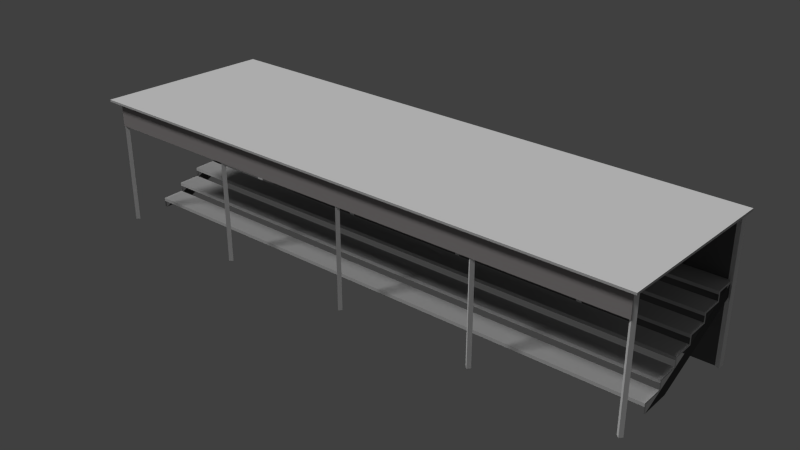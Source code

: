 # Source: NRO_Tribunes.blend  (saved by Blender 2.75.0; exported with 4.5.12 LTS)
import bpy
from mathutils import Matrix  # noqa: F401  (used for matrix-valued properties, if any)

bpy.ops.wm.read_factory_settings(use_empty=True)
scene = bpy.context.scene
scene.name = 'Scene'

# ---- collections
col_collection_1 = bpy.data.collections.new('Collection 1'); scene.collection.children.link(col_collection_1)

# ---- materials (node trees are filled in below, after node groups)
mat_trib2 = bpy.data.materials.new('trib2')
mat_trib2.alpha_threshold = 0.0
mat_trib2.use_transparent_shadow = False
mat_trib2.diffuse_color = (1.0, 1.0, 1.0, 1.0)
mat_trib2.roughness = 0.5
mat_trib_wall = bpy.data.materials.new('trib_wall')
mat_trib_wall.alpha_threshold = 0.0
mat_trib_wall.use_transparent_shadow = False
mat_trib_wall.diffuse_color = (0.6738, 0.6738, 0.6738, 1.0)
mat_trib_wall.roughness = 0.5
mat_trib_adv = bpy.data.materials.new('trib_adv')
mat_trib_adv.alpha_threshold = 0.0
mat_trib_adv.use_transparent_shadow = False
mat_trib_adv.diffuse_color = (0.402, 0.3763, 0.3763, 1.0)
mat_trib_adv.roughness = 0.5
mat_trib_dark = bpy.data.materials.new('trib_dark')
mat_trib_dark.alpha_threshold = 0.0
mat_trib_dark.use_transparent_shadow = False
mat_trib_dark.diffuse_color = (0.08714, 0.08714, 0.08714, 1.0)
mat_trib_dark.roughness = 0.5
mat_trib0090 = bpy.data.materials.new('trib0090')
mat_trib0090.alpha_threshold = 0.0
mat_trib0090.use_transparent_shadow = False
mat_trib0090.diffuse_color = (0.1376, 0.1376, 0.1376, 1.0)
mat_trib0090.roughness = 0.5

# ---- material node trees

# ---- world
world_world = bpy.data.worlds.new('World'); scene.world = world_world
world_world.color = (0.05088, 0.05088, 0.05088)
world_world.use_sun_shadow = False
world_world.sun_shadow_jitter_overblur = 0.0
world_world.cycles.sampling_method = 'MANUAL'
world_world.cycles.sample_map_resolution = 256

# ---- lights
light_sun = bpy.data.lights.new('Sun', 'SUN')
light_sun.transmission_factor = 0.0
light_sun.angle = 0.1993
light_sun.energy = 1.0
light_sun.shadow_buffer_clip_start = 0.5
light_sun.shadow_soft_size = 0.1
light_sun.shadow_cascade_max_distance = 1000.0
light_sun.cycles.use_multiple_importance_sampling = False
light_hemi = bpy.data.lights.new('Hemi', 'SUN')
light_hemi.transmission_factor = 0.0
light_hemi.angle = 0.1993
light_hemi.energy = 1.0
light_hemi.shadow_buffer_clip_start = 0.5
light_hemi.shadow_soft_size = 0.1
light_hemi.shadow_cascade_max_distance = 1000.0
light_hemi.cycles.use_multiple_importance_sampling = False

# ---- meshes
me_obje0062 = bpy.data.meshes.new('obje0062')
me_obje0062.from_pydata([(11.28, -36.01, -1.823), (11.28, -36.01, 7.661), (10.77, -36.01, -1.823), (10.77, -36.01, 7.682), (10.96, -35.64, 7.682), (10.96, -35.64, -1.823), (10.95, -27.21, -1.823), (10.95, -27.21, 7.661), (10.77, -27.0, 7.682), (10.95, -26.77, -1.823), (10.77, -27.0, -1.823), (10.95, -26.77, 7.682), (-0.172, -27.0, -2.384e-07), (0.0112, -27.17, -2.384e-07), (0.0112, -27.17, 8.214), (-0.172, -27.0, 8.235), (0.01105, -26.81, 8.235), (0.007503, -18.2, -2.384e-07), (0.007503, -18.2, 8.214), (-0.1684, -35.89, 8.235), (0.01486, -36.06, -2.384e-07), (0.01486, -36.06, 8.214), (-0.1684, -35.89, -2.384e-07), (0.01471, -35.7, 8.235), (10.76, -18.03, -1.823), (10.95, -18.2, -1.823), (10.95, -18.2, 7.661), (11.26, -0.04035, 7.661), (10.76, -0.04056, -1.823), (10.94, -0.4087, -1.823), (10.94, -0.4087, 7.682), (10.76, -0.04056, 7.682), (10.76, -9.052, 7.682), (10.94, -8.845, 7.661), (10.94, -8.845, -1.823), (10.94, -9.28, 7.682), (10.76, -9.052, -1.823), (10.94, -9.28, -1.823), (0.003677, -8.887, -2.384e-07), (0.003832, -9.246, 8.235), (-0.1794, -9.058, 8.235), (-0.1794, -9.058, -2.384e-07), (0.003832, -9.246, -2.384e-07), (-0.1757, -18.03, 8.235), (0.007369, -17.86, 8.214), (0.007369, -17.86, -2.384e-07), (-0.1757, -18.03, -2.384e-07), (0.0001598, -0.3587, -2.384e-07), (0.0001598, -0.3587, 8.235), (-0.1831, -0.1708, 8.235), (-0.1831, -0.1708, -2.384e-07), (10.76, -18.03, 7.682), (10.95, -17.85, 7.661), (10.95, -17.85, -1.823), (8.035, -18.03, 2.407), (3.829, -0.1691, 1.096), (2.253, -0.1698, 0.6017), (3.829, -0.1691, 0.4942), (2.253, -0.1698, -4.768e-07), (2.385, -0.1697, 0.4942), (10.92, -0.1662, 3.503), (9.604, -0.1667, 3.503), (9.604, -0.1667, 2.901), (8.028, -0.1674, 2.407), (8.16, -0.1673, 2.901), (8.16, -0.1673, 2.299), (6.584, -0.168, 2.407), (6.716, -0.1679, 2.299), (6.584, -0.168, 1.805), (6.716, -0.1679, 1.698), (5.14, -0.1686, 1.805), (5.273, -0.1685, 1.698), (5.273, -0.1685, 1.096), (5.14, -0.1686, 1.203), (2.4, -35.89, -0.09328), (2.267, -35.89, -4.768e-07), (2.267, -35.89, 0.6017), (2.4, -35.89, 0.4942), (3.711, -35.89, 0.6017), (3.843, -35.89, 0.4942), (3.843, -35.89, 1.096), (3.711, -35.89, 1.203), (5.287, -35.89, 1.096), (5.287, -35.89, 1.698), (6.731, -35.89, 1.698), (6.599, -35.89, 1.805), (5.155, -35.89, 1.805), (6.731, -35.89, 2.299), (6.599, -35.89, 2.407), (8.175, -35.89, 2.299), (8.043, -35.89, 2.407), (8.175, -35.89, 2.901), (9.619, -35.89, 2.901), (9.619, -35.89, 3.503), (5.148, -18.03, 1.805), (5.155, -35.89, 1.203), (5.148, -18.03, 1.203), (3.704, -18.03, 0.6017), (9.487, -35.89, 3.402), (8.043, -35.89, 2.8), (8.043, -35.89, 3.009), (8.035, -18.03, 3.009), (8.035, -18.03, 2.8), (6.599, -35.89, 2.198), (5.148, -18.03, 1.596), (5.155, -35.89, 1.596), (3.704, -18.03, 0.9946), (3.711, -35.89, 0.9946), (3.704, -18.03, 1.203), (2.267, -35.89, 0.3929), (-0.736, -36.3, 8.18), (-0.7436, -18.03, 8.315), (11.28, -36.29, 7.661), (11.28, -36.29, 7.817), (10.92, -18.03, 3.61), (10.92, -0.1662, 3.61), (9.472, -0.1668, 3.61), (8.028, -0.1674, 3.009), (9.479, -18.03, 3.009), (9.472, -0.1668, 3.009), (6.592, -18.03, 2.407), (6.592, -18.03, 1.805), (3.696, -0.1692, 1.203), (3.696, -0.1692, 0.6017), (9.479, -18.03, 3.402), (9.479, -18.03, 3.61), (9.472, -0.1668, 3.402), (8.028, -0.1674, 2.8), (6.584, -0.168, 2.198), (6.592, -18.03, 2.198), (5.14, -0.1686, 1.596), (3.696, -0.1692, 0.9946), (2.26, -18.03, 0.6017), (2.253, -0.1698, 0.3929), (2.26, -18.03, 0.3929), (-0.7435, -18.03, 8.18), (-0.7511, 0.2363, 8.315), (11.26, 0.2413, 7.817), (10.93, -35.88, 3.61), (9.487, -35.89, 3.61), (9.487, -35.89, 3.009), (-0.2165, -35.89, 6.528), (-0.2165, -35.89, 8.19), (-0.2239, -18.03, 8.19), (-0.2312, -0.1707, 8.19), (-0.2312, -0.1707, 6.528), (-0.2239, -18.03, 6.528), (4.405, -35.89, -0.09328), (10.93, -35.88, 2.657), (10.93, -35.88, 3.503), (2.385, -0.1697, -0.09328), (10.92, -0.1662, 2.657), (4.391, -0.1689, -0.09328), (10.93, -35.88, -1.823), (10.93, -35.88, 7.682), (10.92, -18.03, 7.682), (10.92, -0.1662, 7.682), (10.92, -0.1662, -1.823), (10.92, -18.03, -1.823), (-0.7511, 0.2363, 8.18), (11.26, 0.2413, 7.661), (11.27, -18.03, 7.661), (-0.736, -36.3, 8.315), (11.26, -0.04035, -1.823), (0.0, 0.0, -2.384e-07), (0.0, 0.0, 8.214), (0.01105, -26.81, -2.384e-07), (0.01471, -35.7, -2.384e-07), (0.003677, -8.887, 8.214), (-0.1684, -35.89, 6.528), (-0.1831, -0.1707, 6.528), (-0.1757, -18.03, 6.528), (-0.04812, -35.89, 6.528), (-0.06282, -0.1707, 6.528), (-0.05547, -18.03, 6.528), (-0.04812, -35.89, 8.184), (-0.06282, -0.1707, 8.184), (-0.05547, -18.03, 8.184), (-0.09963, -0.1707, 8.19), (-0.09963, -0.1707, 6.528), (-0.1058, -35.89, 6.528), (-0.1058, -35.89, 8.19)], [], [(84, 85, 86), (118, 119, 117, 101), (80, 81, 78, 79), (102, 99, 100, 101), (146, 143, 144, 145), (93, 139, 140, 92), (121, 94, 86, 85), (64, 65, 63, 117), (83, 86, 95, 82), (25, 26, 51, 24), (156, 157, 158, 155), (149, 138, 139, 93), (13, 14, 15, 12), (3, 4, 5, 2), (17, 18, 43, 46), (114, 125, 139, 138), (67, 69, 68, 66), (31, 28, 29, 30), (61, 62, 119, 116), (54, 63, 66, 120), (20, 21, 19, 22), (60, 61, 116, 115), (86, 94, 104, 105), (56, 123, 57), (57, 59, 56), (121, 68, 70, 94), (66, 128, 129, 120), (96, 73, 122, 108), (117, 119, 62), (62, 64, 117), (71, 72, 73, 70), (66, 63, 65), (65, 67, 66), (49, 50, 47, 48), (70, 68, 69), (69, 71, 70), (87, 88, 85, 84), (122, 73, 72), (72, 55, 122), (88, 120, 129, 103), (76, 77, 79), (79, 78, 76), (81, 80, 82), (82, 95, 81), (91, 100, 90, 89), (86, 83, 84), (53, 24, 51, 52), (88, 87, 89), (89, 90, 88), (142, 143, 146, 141), (100, 91, 92), (92, 140, 100), (111, 136, 159, 135), (116, 126, 124, 125), (81, 108, 106, 107), (96, 108, 81, 95), (88, 90, 54, 120), (118, 101, 100, 140), (40, 41, 42, 39), (139, 125, 124, 98), (112, 110, 135, 161), (97, 123, 56, 132), (97, 132, 76, 78), (59, 150, 58, 56), (160, 161, 135, 159), (151, 152, 150, 60), (45, 46, 43, 44), (122, 131, 106, 108), (154, 155, 158, 153), (0, 1, 3, 2), (116, 125, 114, 115), (70, 130, 104, 94), (8, 10, 6, 7), (32, 36, 37, 35), (136, 137, 160, 159), (56, 133, 134, 132), (77, 76, 75, 74), (8, 11, 9, 10), (76, 132, 134, 109), (34, 36, 32, 33), (148, 149, 74, 147), (117, 127, 102, 101), (55, 57, 123, 122), (48, 47, 164, 165), (19, 23, 167, 22), (15, 16, 166, 12), (38, 41, 40, 168), (163, 28, 31, 27), (162, 110, 112, 113), (111, 135, 110, 162), (164, 50, 49, 165), (137, 136, 162, 113), (1, 0, 163, 27), (39, 42, 38, 168), (14, 13, 166, 16), (18, 17, 45, 44), (21, 20, 167, 23), (141, 146, 171, 169), (146, 145, 170, 171), (169, 171, 174, 172), (171, 170, 173, 174), (172, 174, 177, 175), (174, 173, 176, 177), (145, 144, 178, 179), (142, 141, 180, 181)])
me_obje0062.polygons.foreach_set('material_index', [1, 1, 1, 1, 2, 1, 1, 1, 1, 0, 4, 1, 0, 0, 0, 1, 1, 0, 1, 1, 0, 1, 1, 1, 1, 1, 1, 1, 1, 1, 1, 1, 1, 0, 1, 1, 1, 1, 1, 1, 1, 1, 1, 1, 1, 1, 0, 1, 1, 2, 1, 1, 1, 1, 1, 1, 1, 1, 0, 1, 4, 1, 1, 1, 4, 3, 0, 1, 4, 0, 1, 1, 0, 0, 1, 1, 1, 0, 1, 0, 3, 1, 1, 0, 0, 0, 0, 0, 1, 1, 0, 1, 0, 0, 0, 0, 0, 2, 2, 2, 2, 2, 2, 2, 2])
_uv = me_obje0062.uv_layers.new(name='UVMap')
_uv.uv.foreach_set('vector', [0.8042, 0.6894, 0.7795, 0.7147, 0.5108, 0.7147, -0.6638, 1.317, 2.661, 1.317, 2.661, 1.048, -0.6638, 1.048, 0.2666, 0.5477, 0.242, 0.573, 0.242, 0.4313, 0.2666, 0.4059, -1.162, 0.688, 2.162, 0.688, 2.162, 0.7372, -1.162, 0.7372, -2.587, 2.086, -2.587, 2.874, 3.587, 2.874, 3.587, 2.086, 1.342, 1.115, 1.317, 1.14, 1.317, 0.9982, 1.342, 0.9729, -0.6638, 0.7795, -0.6638, 0.5108, 2.661, 0.5108, 2.661, 0.7795, 1.073, 0.9729, 1.073, 0.8311, 1.048, 0.8565, 1.048, 0.9982, 0.5354, 0.6894, 0.5108, 0.7147, 0.5108, 0.573, 0.5354, 0.5477, 0.0005016, 0.0004995, 0.0005016, 0.9972, 0.9995, 0.9995, 0.9995, 0.0004995, 3.587, 2.633, 3.587, -1.874, -2.587, -1.874, -2.587, 2.633, 1.586, 1.115, 1.586, 1.14, 1.317, 1.14, 1.342, 1.115, 0.0005016, 0.0004995, 0.0005016, 0.9972, 0.9995, 0.9995, 0.9995, 0.0004995, 0.0005023, 0.9995, 0.9995, 0.9995, 0.9995, 0.0004995, 0.0005023, 0.0004995, 0.0005016, 0.0004995, 0.0005016, 0.9972, 0.9995, 0.9995, 0.9995, 0.0004995, -0.6638, 1.586, -0.6638, 1.317, 2.661, 1.317, 2.661, 1.586, 0.8042, 0.8311, 0.8042, 0.6894, 0.7795, 0.7147, 0.7795, 0.8565, 0.0005023, 0.9995, 0.0005023, 0.0004995, 0.9995, 0.0004995, 0.9995, 0.9995, 1.342, 1.115, 1.342, 0.9729, 1.317, 0.9982, 1.317, 1.14, -0.6638, 1.048, 2.661, 1.048, 2.661, 0.7795, -0.6638, 0.7795, 0.0005016, 0.0004995, 0.0005016, 0.9972, 0.9995, 0.9995, 0.9995, 0.0004995, 1.586, 1.115, 1.342, 1.115, 1.317, 1.14, 1.586, 1.14, 2.162, 0.4537, -1.162, 0.4537, -1.162, 0.4045, 2.162, 0.4045, -0.02677, 0.4313, 0.242, 0.4313, 0.2666, 0.4059, 0.2666, 0.4059, -0.002156, 0.4059, -0.02677, 0.4313, -0.6638, 0.7795, 2.661, 0.7795, 2.661, 0.5108, -0.6638, 0.5108, 2.162, 0.5955, 2.162, 0.5463, -1.162, 0.5463, -1.162, 0.5955, -0.6638, 0.5108, 2.661, 0.5108, 2.661, 0.242, -0.6638, 0.242, 1.048, 0.9982, 1.317, 0.9982, 1.342, 0.9729, 1.342, 0.9729, 1.073, 0.9729, 1.048, 0.9982, 0.5354, 0.6894, 0.5354, 0.5477, 0.5108, 0.573, 0.5108, 0.7147, 0.7795, 0.8565, 1.048, 0.8565, 1.073, 0.8311, 1.073, 0.8311, 0.8042, 0.8311, 0.7795, 0.8565, 0.0005023, 0.9995, 0.0005023, 0.0004995, 0.9995, 0.0004995, 0.9995, 0.9995, 0.5108, 0.7147, 0.7795, 0.7147, 0.8042, 0.6894, 0.8042, 0.6894, 0.5354, 0.6894, 0.5108, 0.7147, 0.8042, 0.8311, 0.7795, 0.8565, 0.7795, 0.7147, 0.8042, 0.6894, 0.242, 0.573, 0.5108, 0.573, 0.5354, 0.5477, 0.5354, 0.5477, 0.2666, 0.5477, 0.242, 0.573, 2.162, 0.5955, -1.162, 0.5955, -1.162, 0.5463, 2.162, 0.5463, -0.02677, 0.4313, -0.002156, 0.4059, 0.2666, 0.4059, 0.2666, 0.4059, 0.242, 0.4313, -0.02677, 0.4313, 0.242, 0.573, 0.2666, 0.5477, 0.5354, 0.5477, 0.5354, 0.5477, 0.5108, 0.573, 0.242, 0.573, 1.073, 0.9729, 1.048, 0.9982, 1.048, 0.8565, 1.073, 0.8311, 0.5108, 0.7147, 0.5354, 0.6894, 0.8042, 0.6894, 0.0005016, 0.0004995, 0.9995, 0.0004995, 0.9995, 0.9995, 0.0005016, 0.9972, 0.7795, 0.8565, 0.8042, 0.8311, 1.073, 0.8311, 1.073, 0.8311, 1.048, 0.8565, 0.7795, 0.8565, 3.587, 2.874, -2.587, 2.874, -2.587, 2.086, 3.587, 2.086, 1.048, 0.9982, 1.073, 0.9729, 1.342, 0.9729, 1.342, 0.9729, 1.317, 0.9982, 1.048, 0.9982, -1.206, 0.5771, 2.206, 0.5771, 2.206, 0.5452, -1.206, 0.5452, 2.162, 0.8789, 2.162, 0.8297, -1.162, 0.8297, -1.162, 0.8789, 2.162, 0.312, -1.162, 0.312, -1.162, 0.2628, 2.162, 0.2628, -0.6638, 0.5108, -0.6638, 0.242, 2.661, 0.242, 2.661, 0.5108, 2.661, 0.7795, 2.661, 1.048, -0.6638, 1.048, -0.6638, 0.7795, -0.6638, 1.317, -0.6638, 1.048, 2.661, 1.048, 2.661, 1.317, 0.0005023, 0.9995, 0.0005023, 0.0004995, 0.9995, 0.0004995, 0.9995, 0.9995, 2.162, 0.8789, -1.162, 0.8789, -1.162, 0.8297, 2.162, 0.8297, -0.5537, -1.206, 1.618, -1.206, 1.618, 2.206, -0.618, 2.206, -0.6638, 0.242, 2.661, 0.242, 2.661, -0.02677, -0.6638, -0.02677, -0.6638, 0.242, -0.6638, -0.02677, 2.661, -0.02677, 2.661, 0.242, -0.002156, 0.4059, -0.002157, 0.2675, -0.02677, 0.2895, -0.02677, 0.4313, -0.5537, -1.206, -0.618, 2.206, 1.618, 2.206, 1.618, -1.206, 1.274, 0.297, 0.007663, 0.297, -0.3001, 0.9712, 1.355, 0.9712, 0.0005016, 0.0004995, 0.9995, 0.0004995, 0.9995, 0.9995, 0.0005016, 0.9972, 2.162, 0.312, 2.162, 0.2628, -1.162, 0.2628, -1.162, 0.312, 3.587, 2.633, -2.587, 2.633, -2.587, -1.874, 3.587, -1.874, 0.0005016, 0.0004995, 0.0005016, 0.9972, 0.9995, 0.9995, 0.9995, 0.0004995, 2.661, 1.317, -0.6638, 1.317, -0.6638, 1.586, 2.661, 1.586, 2.162, 0.4537, 2.162, 0.4045, -1.162, 0.4045, -1.162, 0.4537, 0.9995, 0.9995, 0.9995, 0.0004995, 0.0005016, 0.0004995, 0.0005016, 0.9972, 0.0005023, 0.9995, 0.0005023, 0.0004995, 0.9995, 0.0004995, 0.9995, 0.9995, 1.618, 0.5771, -0.618, 0.4599, -0.618, 0.4229, 1.618, 0.5452, 2.162, 0.1703, 2.162, 0.1211, -1.162, 0.1211, -1.162, 0.1703, -0.002156, 0.4059, -0.02677, 0.4313, -0.02677, 0.2895, -0.002157, 0.2675, 0.0005023, 0.9995, 0.9995, 0.9995, 0.9995, 0.0004995, 0.0005023, 0.0004995, 2.162, 0.1703, -1.162, 0.1703, -1.162, 0.1211, 2.162, 0.1211, 0.0005016, 0.0004995, 0.9995, 0.0004995, 0.9995, 0.9995, 0.0005016, 0.9972, 1.274, 0.297, 1.355, 0.9712, -0.3001, 0.9712, 0.007663, 0.297, 2.162, 0.7372, 2.162, 0.688, -1.162, 0.688, -1.162, 0.7372, 0.2666, 0.5477, 0.2666, 0.4059, 0.242, 0.4313, 0.242, 0.573, 0.9995, 0.9995, 0.9995, 0.0004995, 0.9995, 0.0004995, 0.9995, 0.9995, 0.0005023, 0.9995, 0.9995, 0.9995, 0.9995, 0.0004995, 0.0005023, 0.0004995, 0.0005023, 0.9995, 0.9995, 0.9995, 0.9995, 0.0004995, 0.0005023, 0.0004995, 0.0005016, 0.0004995, 0.9995, 0.0004995, 0.9995, 0.9995, 0.0005016, 0.9972, 0.0005016, 0.0004995, 0.9995, 0.0004995, 0.9995, 0.9995, 0.0005016, 0.9972, 1.618, 0.5771, 1.618, 0.5452, -0.618, 0.4229, -0.618, 0.4599, -1.206, 0.5771, -1.206, 0.5452, 2.206, 0.5452, 2.206, 0.5771, 0.0005016, 0.0004995, 0.9995, 0.0004995, 0.9995, 0.9995, 0.0005016, 0.9972, -0.618, 0.4599, 1.618, 0.5771, 1.618, 0.5771, -0.618, 0.4599, 0.0005016, 0.9972, 0.0005016, 0.0004995, 0.0005016, 0.0004995, 0.0005016, 0.9972, 0.9995, 0.9995, 0.9995, 0.0004995, 0.9995, 0.0004995, 0.9995, 0.9995, 0.0005016, 0.9972, 0.0005016, 0.0004995, 0.0005016, 0.0004995, 0.0005016, 0.9972, 0.0005016, 0.9972, 0.0005016, 0.0004995, 0.0005016, 0.0004995, 0.0005016, 0.9972, 0.0005016, 0.9972, 0.0005016, 0.0004995, 0.0005016, 0.0004995, 0.0005016, 0.9972, 3.587, 2.086, -2.587, 2.086, -2.587, 2.086, 3.587, 2.086, -2.587, 2.086, 3.587, 2.086, 3.587, 2.086, -2.587, 2.086, 3.587, 2.086, -2.587, 2.086, -2.587, 2.086, 3.587, 2.086, -2.587, 2.086, 3.587, 2.086, 3.587, 2.086, -2.587, 2.086, 3.587, 2.086, -2.587, 2.086, -2.587, 2.086, 3.587, 2.086, -2.587, 2.086, 3.587, 2.086, 3.587, 2.086, -2.587, 2.086, 3.587, 2.086, 3.587, 2.874, 3.587, 2.874, 3.587, 2.086, 3.587, 2.874, 3.587, 2.086, 3.587, 2.086, 3.587, 2.874])
me_obje0062.materials.append(mat_trib2)
me_obje0062.materials.append(mat_trib_wall)
me_obje0062.materials.append(mat_trib_adv)
me_obje0062.materials.append(mat_trib_dark)
me_obje0062.materials.append(mat_trib0090)
me_obje0062.use_remesh_preserve_volume = False
me_obje0062.use_remesh_preserve_attributes = False
me_obje0062.use_mirror_vertex_groups = False
me_obje0062.update()

# ---- objects
ob_sun = bpy.data.objects.new('Sun', light_sun)
ob_hemi = bpy.data.objects.new('Hemi', light_hemi)
ob_o_tribune_01 = bpy.data.objects.new('_O_Tribune_01', me_obje0062)

# ---- transforms, parenting, visibility, modifiers, constraints
ob_sun.location = (-5.303, 26.39, 5.904)
ob_sun.rotation_euler = (0.6276, -0.2577, -0.1829)
ob_sun.lineart.crease_threshold = 0.0
ob_hemi.location = (54.12, 26.39, 5.904)
ob_hemi.lineart.crease_threshold = 0.0
ob_o_tribune_01.location = (0.0, 0.0, 0.0)
ob_o_tribune_01.rotation_euler = (0.0, -0.0, 1.571)
ob_o_tribune_01.lineart.crease_threshold = 0.0

# ---- collection membership
col_collection_1.objects.link(ob_sun)
col_collection_1.objects.link(ob_hemi)
col_collection_1.objects.link(ob_o_tribune_01)

# ---- scene / render settings (as saved in the file)
scene.frame_start = 1; scene.frame_end = 250; scene.frame_set(1)
scene.render.engine = 'BLENDER_EEVEE_NEXT'
scene.render.resolution_percentage = 50
scene.render.dither_intensity = 0.0
scene.cycles.use_denoising = False
scene.cycles.samples = 10
scene.cycles.sampling_pattern = 'TABULATED_SOBOL'
scene.cycles.light_sampling_threshold = 0.0
scene.cycles.use_adaptive_sampling = False
scene.cycles.use_light_tree = False
scene.cycles.blur_glossy = 0.0
scene.cycles.pixel_filter_type = 'GAUSSIAN'
scene.cycles.sample_clamp_indirect = 0.0
scene.view_settings.view_transform = 'Standard'
bpy.context.view_layer.update()

# ---- added for rendering (the .blend has no active camera): camera
cam_auto = bpy.data.cameras.new('AutoCamera')
cam_auto.lens = 50.0
cam_auto.sensor_width = 36.0
cam_auto.clip_end = 1000.0
ob_auto_camera = bpy.data.objects.new('AutoCamera', cam_auto)
scene.collection.objects.link(ob_auto_camera)
ob_auto_camera.location = (54.8335, -38.9044, 32.6905)
ob_auto_camera.rotation_euler = (1.09748, -7.21219e-08, 0.694738)
scene.camera = ob_auto_camera
bpy.context.view_layer.update()
